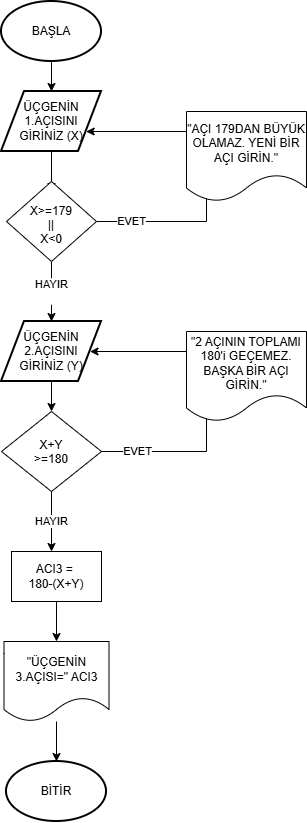

The diagram above was exported from draw.io. Its source (the exported page's mxGraphModel, read from the mxfile embedded in the PNG):
<mxGraphModel dx="1738" dy="1029" grid="1" gridSize="10" guides="1" tooltips="1" connect="1" arrows="1" fold="1" page="1" pageScale="1" pageWidth="850" pageHeight="1100" math="0" shadow="0">
  <root>
    <mxCell id="0" />
    <mxCell id="1" parent="0" />
    <mxCell id="0rQy6LhT__MrQFz63Z6Z-2" edge="1" parent="1" source="0rQy6LhT__MrQFz63Z6Z-3" style="edgeStyle=orthogonalEdgeStyle;rounded=0;orthogonalLoop=1;jettySize=auto;html=1;defaultLabelBackgroundColor=page;fontColor=default;" target="0rQy6LhT__MrQFz63Z6Z-6" value="">
      <mxGeometry relative="1" as="geometry" />
    </mxCell>
    <mxCell id="0rQy6LhT__MrQFz63Z6Z-3" parent="1" style="strokeWidth=2;html=1;shape=mxgraph.flowchart.start_1;whiteSpace=wrap;labelBackgroundColor=none;rounded=0;" value="BAŞLA" vertex="1">
      <mxGeometry height="60" width="100" x="340" y="140" as="geometry" />
    </mxCell>
    <mxCell id="0rQy6LhT__MrQFz63Z6Z-4" parent="1" style="strokeWidth=2;html=1;shape=mxgraph.flowchart.start_1;whiteSpace=wrap;labelBackgroundColor=none;rounded=0;" value="BİTİR" vertex="1">
      <mxGeometry height="60" width="100" x="345" y="900" as="geometry" />
    </mxCell>
    <mxCell id="0rQy6LhT__MrQFz63Z6Z-5" edge="1" parent="1" source="0rQy6LhT__MrQFz63Z6Z-6" style="edgeStyle=orthogonalEdgeStyle;rounded=0;orthogonalLoop=1;jettySize=auto;html=1;defaultLabelBackgroundColor=page;fontColor=default;" value="">
      <mxGeometry relative="1" as="geometry">
        <mxPoint x="390" y="330" as="targetPoint" />
      </mxGeometry>
    </mxCell>
    <mxCell id="0rQy6LhT__MrQFz63Z6Z-6" parent="1" style="shape=parallelogram;html=1;strokeWidth=2;perimeter=parallelogramPerimeter;whiteSpace=wrap;rounded=0;arcSize=12;size=0.23;labelBackgroundColor=none;" value="ÜÇGENİN 1.AÇISINI GİRİNİZ (X)" vertex="1">
      <mxGeometry height="60" width="100" x="340" y="230" as="geometry" />
    </mxCell>
    <mxCell id="0rQy6LhT__MrQFz63Z6Z-7" edge="1" parent="1" source="0rQy6LhT__MrQFz63Z6Z-9" style="edgeStyle=orthogonalEdgeStyle;rounded=0;orthogonalLoop=1;jettySize=auto;html=1;defaultLabelBackgroundColor=page;exitX=1;exitY=0.5;exitDx=0;exitDy=0;fontColor=default;" target="0rQy6LhT__MrQFz63Z6Z-6" value="EVET">
      <mxGeometry relative="1" x="-0.7815" as="geometry">
        <Array as="points">
          <mxPoint x="545" y="360" />
          <mxPoint x="545" y="270" />
        </Array>
        <mxPoint x="446.5" y="360" as="sourcePoint" />
        <mxPoint x="440" y="260" as="targetPoint" />
      </mxGeometry>
    </mxCell>
    <mxCell id="0rQy6LhT__MrQFz63Z6Z-8" edge="1" parent="1" source="0rQy6LhT__MrQFz63Z6Z-9" style="edgeStyle=orthogonalEdgeStyle;rounded=0;orthogonalLoop=1;jettySize=auto;html=1;defaultLabelBackgroundColor=page;fontColor=default;" value="HAYIR&lt;div&gt;&lt;br&gt;&lt;/div&gt;">
      <mxGeometry relative="1" as="geometry">
        <mxPoint x="390" y="460" as="targetPoint" />
      </mxGeometry>
    </mxCell>
    <mxCell id="0rQy6LhT__MrQFz63Z6Z-9" parent="1" style="rhombus;whiteSpace=wrap;html=1;shapeInside=1;labelBackgroundColor=none;rounded=0;" value="X&amp;gt;=179&lt;div&gt;||&lt;/div&gt;&lt;div&gt;X&amp;lt;0&lt;/div&gt;" vertex="1">
      <mxGeometry height="80" width="90" x="345" y="320" as="geometry" />
    </mxCell>
    <mxCell id="0rQy6LhT__MrQFz63Z6Z-10" edge="1" parent="1" source="0rQy6LhT__MrQFz63Z6Z-11" style="edgeStyle=orthogonalEdgeStyle;rounded=0;orthogonalLoop=1;jettySize=auto;html=1;defaultLabelBackgroundColor=page;fontColor=default;" target="0rQy6LhT__MrQFz63Z6Z-14" value="">
      <mxGeometry relative="1" as="geometry" />
    </mxCell>
    <mxCell id="0rQy6LhT__MrQFz63Z6Z-11" parent="1" style="shape=parallelogram;html=1;strokeWidth=2;perimeter=parallelogramPerimeter;whiteSpace=wrap;rounded=0;arcSize=12;size=0.23;labelBackgroundColor=none;" value="ÜÇGENİN 2.AÇISINI GİRİNİZ (Y)" vertex="1">
      <mxGeometry height="60" width="100" x="340" y="460" as="geometry" />
    </mxCell>
    <mxCell id="0rQy6LhT__MrQFz63Z6Z-12" edge="1" parent="1" source="0rQy6LhT__MrQFz63Z6Z-14" style="edgeStyle=orthogonalEdgeStyle;rounded=0;orthogonalLoop=1;jettySize=auto;html=1;defaultLabelBackgroundColor=page;fontColor=default;" target="0rQy6LhT__MrQFz63Z6Z-11" value="EVET">
      <mxGeometry relative="1" x="-0.776" as="geometry">
        <Array as="points">
          <mxPoint x="545" y="590" />
          <mxPoint x="545" y="490" />
        </Array>
        <mxPoint x="485" y="490" as="targetPoint" />
      </mxGeometry>
    </mxCell>
    <mxCell id="0rQy6LhT__MrQFz63Z6Z-13" edge="1" parent="1" source="0rQy6LhT__MrQFz63Z6Z-14" style="edgeStyle=orthogonalEdgeStyle;rounded=0;orthogonalLoop=1;jettySize=auto;html=1;defaultLabelBackgroundColor=page;fontColor=default;" value="HAYIR">
      <mxGeometry relative="1" as="geometry">
        <mxPoint x="390" y="690" as="targetPoint" />
      </mxGeometry>
    </mxCell>
    <mxCell id="0rQy6LhT__MrQFz63Z6Z-14" parent="1" style="rhombus;whiteSpace=wrap;html=1;shapeInside=1;labelBackgroundColor=none;rounded=0;" value="X+Y &amp;gt;=180" vertex="1">
      <mxGeometry height="80" width="100" x="340" y="550" as="geometry" />
    </mxCell>
    <mxCell id="0rQy6LhT__MrQFz63Z6Z-15" edge="1" parent="1" source="0rQy6LhT__MrQFz63Z6Z-16" style="edgeStyle=orthogonalEdgeStyle;rounded=0;orthogonalLoop=1;jettySize=auto;html=1;defaultLabelBackgroundColor=page;fontColor=default;" target="0rQy6LhT__MrQFz63Z6Z-20" value="">
      <mxGeometry relative="1" as="geometry" />
    </mxCell>
    <mxCell id="0rQy6LhT__MrQFz63Z6Z-16" parent="1" style="rounded=0;whiteSpace=wrap;html=1;labelBackgroundColor=none;" value="ACI3 =&amp;nbsp;&lt;div&gt;180-(X+Y)&lt;/div&gt;" vertex="1">
      <mxGeometry height="50" width="90" x="350" y="690" as="geometry" />
    </mxCell>
    <mxCell id="0rQy6LhT__MrQFz63Z6Z-17" parent="1" style="shape=document;whiteSpace=wrap;html=1;boundedLbl=1;labelBackgroundColor=none;rounded=0;" value="&quot;2 AÇININ TOPLAMI 180'i GEÇEMEZ. BAŞKA BİR AÇI GİRİN.&quot;" vertex="1">
      <mxGeometry height="90" width="120" x="525" y="470" as="geometry" />
    </mxCell>
    <mxCell id="0rQy6LhT__MrQFz63Z6Z-18" parent="1" style="shape=document;whiteSpace=wrap;html=1;boundedLbl=1;labelBackgroundColor=none;rounded=0;" value="&quot;AÇI 179DAN BÜYÜK OLAMAZ. YENİ BİR AÇI GİRİN.&quot;" vertex="1">
      <mxGeometry height="90" width="120" x="525" y="250" as="geometry" />
    </mxCell>
    <mxCell id="0rQy6LhT__MrQFz63Z6Z-19" edge="1" parent="1" source="0rQy6LhT__MrQFz63Z6Z-20" style="edgeStyle=orthogonalEdgeStyle;rounded=0;orthogonalLoop=1;jettySize=auto;html=1;defaultLabelBackgroundColor=page;fontColor=default;" target="0rQy6LhT__MrQFz63Z6Z-4" value="">
      <mxGeometry relative="1" as="geometry" />
    </mxCell>
    <mxCell id="0rQy6LhT__MrQFz63Z6Z-20" parent="1" style="shape=document;whiteSpace=wrap;html=1;boundedLbl=1;rounded=0;labelBackgroundColor=none;" value="&quot;ÜÇGENİN 3.AÇISI=&quot; ACI3" vertex="1">
      <mxGeometry height="80" width="105" x="342.5" y="780" as="geometry" />
    </mxCell>
  </root>
</mxGraphModel>